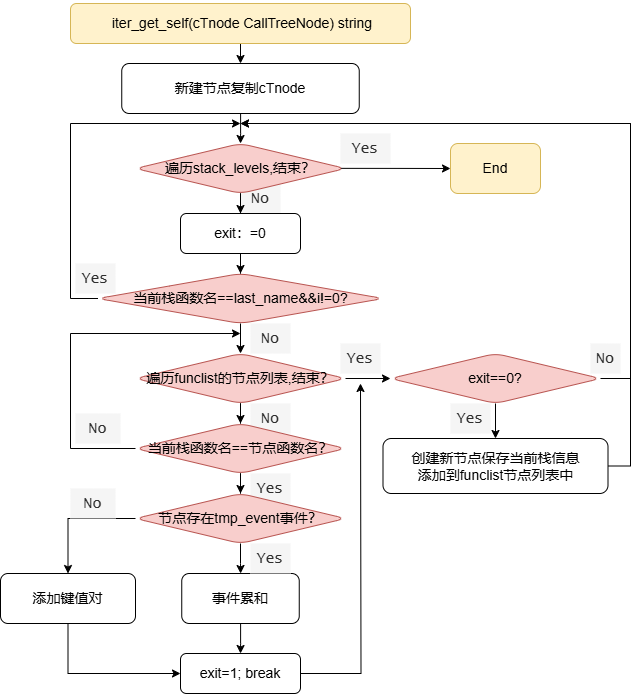

The diagram above was exported from draw.io. Its source (the exported page's mxGraphModel, read from the mxfile embedded in the PNG):
<mxGraphModel dx="1002" dy="567" grid="1" gridSize="10" guides="1" tooltips="1" connect="1" arrows="1" fold="1" page="1" pageScale="1" pageWidth="827" pageHeight="1169" math="0" shadow="0">
  <root>
    <mxCell id="0" />
    <mxCell id="1" parent="0" />
    <mxCell id="95zeTSpMKCi8x21ZcYBO-1" value="&lt;font face=&quot;Lucida Console&quot; color=&quot;#2e2e2e&quot;&gt;&lt;span style=&quot;font-size: 15px;&quot;&gt;Yes&lt;/span&gt;&lt;/font&gt;" style="text;html=1;align=center;verticalAlign=middle;whiteSpace=wrap;rounded=0;fontColor=#333333;fillColor=#f5f5f5;strokeColor=none;" vertex="1" parent="1">
      <mxGeometry x="340" y="570" width="40" height="30" as="geometry" />
    </mxCell>
    <mxCell id="95zeTSpMKCi8x21ZcYBO-2" value="&lt;font face=&quot;Lucida Console&quot; color=&quot;#2e2e2e&quot;&gt;&lt;span style=&quot;font-size: 15px;&quot;&gt;No&lt;/span&gt;&lt;/font&gt;" style="text;html=1;align=center;verticalAlign=middle;whiteSpace=wrap;rounded=0;fontColor=#333333;fillColor=#f5f5f5;strokeColor=none;" vertex="1" parent="1">
      <mxGeometry x="340" y="500" width="40" height="30" as="geometry" />
    </mxCell>
    <mxCell id="95zeTSpMKCi8x21ZcYBO-3" value="" style="edgeStyle=orthogonalEdgeStyle;rounded=0;orthogonalLoop=1;jettySize=auto;html=1;" edge="1" parent="1" source="95zeTSpMKCi8x21ZcYBO-4" target="95zeTSpMKCi8x21ZcYBO-17">
      <mxGeometry relative="1" as="geometry" />
    </mxCell>
    <mxCell id="95zeTSpMKCi8x21ZcYBO-4" value="&lt;p style=&quot;font-size: 14px; line-height: 19px; white-space: pre;&quot;&gt;&amp;nbsp;iter_get_self(cTnode CallTreeNode) string&lt;/p&gt;" style="rounded=1;whiteSpace=wrap;html=1;fillColor=#fff2cc;strokeColor=#d6b656;" vertex="1" parent="1">
      <mxGeometry x="160" y="100" width="340" height="40" as="geometry" />
    </mxCell>
    <mxCell id="95zeTSpMKCi8x21ZcYBO-5" value="&lt;font face=&quot;Lucida Console&quot; color=&quot;#2e2e2e&quot;&gt;&lt;span style=&quot;font-size: 15px;&quot;&gt;Yes&lt;/span&gt;&lt;/font&gt;" style="text;html=1;align=center;verticalAlign=middle;whiteSpace=wrap;rounded=0;fontColor=#333333;fillColor=#f5f5f5;strokeColor=none;" vertex="1" parent="1">
      <mxGeometry x="430" y="230" width="50" height="30" as="geometry" />
    </mxCell>
    <mxCell id="95zeTSpMKCi8x21ZcYBO-6" style="edgeStyle=orthogonalEdgeStyle;rounded=0;orthogonalLoop=1;jettySize=auto;html=1;exitX=0.5;exitY=1;exitDx=0;exitDy=0;entryX=0;entryY=0.5;entryDx=0;entryDy=0;" edge="1" parent="1" source="95zeTSpMKCi8x21ZcYBO-7" target="95zeTSpMKCi8x21ZcYBO-39">
      <mxGeometry relative="1" as="geometry" />
    </mxCell>
    <mxCell id="95zeTSpMKCi8x21ZcYBO-7" value="&lt;pre&gt;&lt;font face=&quot;Helvetica&quot;&gt;&lt;span style=&quot;font-size: 14px;&quot;&gt;添加键值对&lt;/span&gt;&lt;/font&gt;&lt;/pre&gt;" style="rounded=1;whiteSpace=wrap;html=1;fillColor=none;" vertex="1" parent="1">
      <mxGeometry x="90" y="670" width="135" height="50" as="geometry" />
    </mxCell>
    <mxCell id="95zeTSpMKCi8x21ZcYBO-8" style="edgeStyle=orthogonalEdgeStyle;rounded=0;orthogonalLoop=1;jettySize=auto;html=1;exitX=0;exitY=0.5;exitDx=0;exitDy=0;" edge="1" parent="1" source="95zeTSpMKCi8x21ZcYBO-10">
      <mxGeometry relative="1" as="geometry">
        <mxPoint x="330" y="220" as="targetPoint" />
        <Array as="points">
          <mxPoint x="160" y="395" />
          <mxPoint x="160" y="220" />
        </Array>
      </mxGeometry>
    </mxCell>
    <mxCell id="95zeTSpMKCi8x21ZcYBO-9" value="" style="edgeStyle=orthogonalEdgeStyle;rounded=0;orthogonalLoop=1;jettySize=auto;html=1;" edge="1" parent="1" source="95zeTSpMKCi8x21ZcYBO-10" target="95zeTSpMKCi8x21ZcYBO-22">
      <mxGeometry relative="1" as="geometry" />
    </mxCell>
    <mxCell id="95zeTSpMKCi8x21ZcYBO-10" value="&lt;font style=&quot;font-size: 14px;&quot;&gt;当前栈函数名==last_name&amp;amp;&amp;amp;i!=0?&lt;/font&gt;" style="rhombus;whiteSpace=wrap;html=1;fillColor=#f8cecc;rounded=1;strokeColor=#b85450;" vertex="1" parent="1">
      <mxGeometry x="187.5" y="370" width="285" height="50" as="geometry" />
    </mxCell>
    <mxCell id="95zeTSpMKCi8x21ZcYBO-11" value="&lt;font face=&quot;Lucida Console&quot; color=&quot;#2e2e2e&quot;&gt;&lt;span style=&quot;font-size: 15px;&quot;&gt;No&lt;/span&gt;&lt;/font&gt;" style="text;html=1;align=center;verticalAlign=middle;whiteSpace=wrap;rounded=0;fontColor=#333333;fillColor=#f5f5f5;strokeColor=none;" vertex="1" parent="1">
      <mxGeometry x="330" y="280" width="40" height="30" as="geometry" />
    </mxCell>
    <mxCell id="95zeTSpMKCi8x21ZcYBO-12" value="&lt;pre&gt;&lt;font face=&quot;Helvetica&quot; style=&quot;font-size: 14px;&quot;&gt;End&lt;/font&gt;&lt;/pre&gt;" style="rounded=1;whiteSpace=wrap;html=1;fillColor=#fff2cc;strokeColor=#d6b656;" vertex="1" parent="1">
      <mxGeometry x="540" y="240" width="90" height="50" as="geometry" />
    </mxCell>
    <mxCell id="95zeTSpMKCi8x21ZcYBO-13" value="" style="edgeStyle=orthogonalEdgeStyle;rounded=0;orthogonalLoop=1;jettySize=auto;html=1;exitX=0.977;exitY=0.497;exitDx=0;exitDy=0;exitPerimeter=0;" edge="1" parent="1" source="95zeTSpMKCi8x21ZcYBO-15" target="95zeTSpMKCi8x21ZcYBO-12">
      <mxGeometry relative="1" as="geometry" />
    </mxCell>
    <mxCell id="95zeTSpMKCi8x21ZcYBO-14" value="" style="edgeStyle=orthogonalEdgeStyle;rounded=0;orthogonalLoop=1;jettySize=auto;html=1;" edge="1" parent="1" source="95zeTSpMKCi8x21ZcYBO-15" target="95zeTSpMKCi8x21ZcYBO-19">
      <mxGeometry relative="1" as="geometry" />
    </mxCell>
    <mxCell id="95zeTSpMKCi8x21ZcYBO-15" value="&lt;font style=&quot;font-size: 14px;&quot;&gt;遍历stack_levels,结束？&lt;/font&gt;" style="rhombus;whiteSpace=wrap;html=1;fillColor=#f8cecc;rounded=1;strokeColor=#b85450;" vertex="1" parent="1">
      <mxGeometry x="225" y="240" width="210" height="50" as="geometry" />
    </mxCell>
    <mxCell id="95zeTSpMKCi8x21ZcYBO-16" value="" style="edgeStyle=orthogonalEdgeStyle;rounded=0;orthogonalLoop=1;jettySize=auto;html=1;" edge="1" parent="1" source="95zeTSpMKCi8x21ZcYBO-17" target="95zeTSpMKCi8x21ZcYBO-15">
      <mxGeometry relative="1" as="geometry" />
    </mxCell>
    <mxCell id="95zeTSpMKCi8x21ZcYBO-17" value="&lt;pre data-eusoft-did-translate-attribute-en=&quot;1&quot;&gt;&lt;font face=&quot;Helvetica&quot;&gt;&lt;span style=&quot;font-size: 14px;&quot;&gt;新建节点复制cTnode&lt;/span&gt;&lt;/font&gt;&lt;span class=&quot;eusoft-eudic-chrome-extension-translate-content&quot;&gt;&lt;/span&gt;&lt;/pre&gt;" style="rounded=1;whiteSpace=wrap;html=1;fillColor=none;" vertex="1" parent="1">
      <mxGeometry x="211.25" y="160" width="237.5" height="50" as="geometry" />
    </mxCell>
    <mxCell id="95zeTSpMKCi8x21ZcYBO-18" value="" style="edgeStyle=orthogonalEdgeStyle;rounded=0;orthogonalLoop=1;jettySize=auto;html=1;" edge="1" parent="1" source="95zeTSpMKCi8x21ZcYBO-19" target="95zeTSpMKCi8x21ZcYBO-10">
      <mxGeometry relative="1" as="geometry" />
    </mxCell>
    <mxCell id="95zeTSpMKCi8x21ZcYBO-19" value="&lt;pre&gt;&lt;font face=&quot;Helvetica&quot;&gt;&lt;span style=&quot;font-size: 14px;&quot;&gt;exit：=0&lt;/span&gt;&lt;/font&gt;&lt;/pre&gt;" style="rounded=1;whiteSpace=wrap;html=1;fillColor=none;" vertex="1" parent="1">
      <mxGeometry x="270" y="310" width="120" height="40" as="geometry" />
    </mxCell>
    <mxCell id="95zeTSpMKCi8x21ZcYBO-20" value="" style="edgeStyle=orthogonalEdgeStyle;rounded=0;orthogonalLoop=1;jettySize=auto;html=1;" edge="1" parent="1" source="95zeTSpMKCi8x21ZcYBO-22" target="95zeTSpMKCi8x21ZcYBO-27">
      <mxGeometry relative="1" as="geometry" />
    </mxCell>
    <mxCell id="95zeTSpMKCi8x21ZcYBO-21" value="" style="edgeStyle=orthogonalEdgeStyle;rounded=0;orthogonalLoop=1;jettySize=auto;html=1;" edge="1" parent="1" source="95zeTSpMKCi8x21ZcYBO-22" target="95zeTSpMKCi8x21ZcYBO-42">
      <mxGeometry relative="1" as="geometry" />
    </mxCell>
    <mxCell id="95zeTSpMKCi8x21ZcYBO-22" value="&lt;font style=&quot;font-size: 14px;&quot;&gt;遍历funclist的节点列表,结束？&lt;/font&gt;" style="rhombus;whiteSpace=wrap;html=1;fillColor=#f8cecc;rounded=1;strokeColor=#b85450;" vertex="1" parent="1">
      <mxGeometry x="225" y="450" width="210" height="50" as="geometry" />
    </mxCell>
    <mxCell id="95zeTSpMKCi8x21ZcYBO-23" value="&lt;font face=&quot;Lucida Console&quot; color=&quot;#2e2e2e&quot;&gt;&lt;span style=&quot;font-size: 15px;&quot;&gt;Yes&lt;/span&gt;&lt;/font&gt;" style="text;html=1;align=center;verticalAlign=middle;whiteSpace=wrap;rounded=0;fontColor=#333333;fillColor=#f5f5f5;strokeColor=none;" vertex="1" parent="1">
      <mxGeometry x="165" y="360" width="40" height="30" as="geometry" />
    </mxCell>
    <mxCell id="95zeTSpMKCi8x21ZcYBO-24" value="&lt;font face=&quot;Lucida Console&quot; color=&quot;#2e2e2e&quot;&gt;&lt;span style=&quot;font-size: 15px;&quot;&gt;No&lt;/span&gt;&lt;/font&gt;" style="text;html=1;align=center;verticalAlign=middle;whiteSpace=wrap;rounded=0;fontColor=#333333;fillColor=#f5f5f5;strokeColor=none;" vertex="1" parent="1">
      <mxGeometry x="340" y="420" width="40" height="30" as="geometry" />
    </mxCell>
    <mxCell id="95zeTSpMKCi8x21ZcYBO-25" value="" style="edgeStyle=orthogonalEdgeStyle;rounded=0;orthogonalLoop=1;jettySize=auto;html=1;" edge="1" parent="1" source="95zeTSpMKCi8x21ZcYBO-27" target="95zeTSpMKCi8x21ZcYBO-33">
      <mxGeometry relative="1" as="geometry" />
    </mxCell>
    <mxCell id="95zeTSpMKCi8x21ZcYBO-26" style="edgeStyle=orthogonalEdgeStyle;rounded=0;orthogonalLoop=1;jettySize=auto;html=1;exitX=0;exitY=0.5;exitDx=0;exitDy=0;" edge="1" parent="1" source="95zeTSpMKCi8x21ZcYBO-27">
      <mxGeometry relative="1" as="geometry">
        <mxPoint x="330" y="430" as="targetPoint" />
        <Array as="points">
          <mxPoint x="160" y="545" />
          <mxPoint x="160" y="430" />
        </Array>
      </mxGeometry>
    </mxCell>
    <mxCell id="95zeTSpMKCi8x21ZcYBO-27" value="&lt;span style=&quot;font-size: 14px;&quot;&gt;当前栈函数名==节点函数名？&lt;/span&gt;" style="rhombus;whiteSpace=wrap;html=1;fillColor=#f8cecc;rounded=1;strokeColor=#b85450;" vertex="1" parent="1">
      <mxGeometry x="225" y="520" width="210" height="50" as="geometry" />
    </mxCell>
    <mxCell id="95zeTSpMKCi8x21ZcYBO-28" value="&lt;font face=&quot;Lucida Console&quot; color=&quot;#2e2e2e&quot;&gt;&lt;span style=&quot;font-size: 15px;&quot;&gt;No&lt;/span&gt;&lt;/font&gt;" style="text;html=1;align=center;verticalAlign=middle;whiteSpace=wrap;rounded=0;fontColor=#333333;fillColor=#f5f5f5;strokeColor=none;" vertex="1" parent="1">
      <mxGeometry x="165" y="510" width="45" height="30" as="geometry" />
    </mxCell>
    <mxCell id="95zeTSpMKCi8x21ZcYBO-29" value="" style="edgeStyle=orthogonalEdgeStyle;rounded=0;orthogonalLoop=1;jettySize=auto;html=1;" edge="1" parent="1" source="95zeTSpMKCi8x21ZcYBO-30" target="95zeTSpMKCi8x21ZcYBO-39">
      <mxGeometry relative="1" as="geometry" />
    </mxCell>
    <mxCell id="95zeTSpMKCi8x21ZcYBO-30" value="&lt;pre&gt;&lt;font face=&quot;Helvetica&quot;&gt;&lt;span style=&quot;font-size: 14px;&quot;&gt;事件累和&lt;/span&gt;&lt;/font&gt;&lt;/pre&gt;" style="rounded=1;whiteSpace=wrap;html=1;fillColor=none;" vertex="1" parent="1">
      <mxGeometry x="271.25" y="670" width="117.5" height="50" as="geometry" />
    </mxCell>
    <mxCell id="95zeTSpMKCi8x21ZcYBO-31" value="" style="edgeStyle=orthogonalEdgeStyle;rounded=0;orthogonalLoop=1;jettySize=auto;html=1;" edge="1" parent="1" source="95zeTSpMKCi8x21ZcYBO-33" target="95zeTSpMKCi8x21ZcYBO-30">
      <mxGeometry relative="1" as="geometry" />
    </mxCell>
    <mxCell id="95zeTSpMKCi8x21ZcYBO-32" value="" style="edgeStyle=orthogonalEdgeStyle;rounded=0;orthogonalLoop=1;jettySize=auto;html=1;exitX=0;exitY=0.5;exitDx=0;exitDy=0;" edge="1" parent="1" source="95zeTSpMKCi8x21ZcYBO-33" target="95zeTSpMKCi8x21ZcYBO-7">
      <mxGeometry relative="1" as="geometry" />
    </mxCell>
    <mxCell id="95zeTSpMKCi8x21ZcYBO-33" value="&lt;span style=&quot;font-size: 14px;&quot;&gt;节点存在tmp_event事件？&lt;/span&gt;" style="rhombus;whiteSpace=wrap;html=1;fillColor=#f8cecc;rounded=1;strokeColor=#b85450;" vertex="1" parent="1">
      <mxGeometry x="225" y="590" width="210" height="50" as="geometry" />
    </mxCell>
    <mxCell id="95zeTSpMKCi8x21ZcYBO-34" style="edgeStyle=orthogonalEdgeStyle;rounded=0;orthogonalLoop=1;jettySize=auto;html=1;exitX=1;exitY=0.5;exitDx=0;exitDy=0;" edge="1" parent="1" source="95zeTSpMKCi8x21ZcYBO-35">
      <mxGeometry relative="1" as="geometry">
        <mxPoint x="330" y="220" as="targetPoint" />
        <Array as="points">
          <mxPoint x="720" y="563" />
          <mxPoint x="720" y="220" />
        </Array>
      </mxGeometry>
    </mxCell>
    <mxCell id="95zeTSpMKCi8x21ZcYBO-35" value="&lt;p&gt;&lt;font face=&quot;Helvetica&quot; style=&quot;font-size: 14px;&quot;&gt;创建新节点保存当前栈信息&lt;br&gt;&lt;/font&gt;&lt;font face=&quot;Helvetica&quot; style=&quot;font-size: 14px;&quot;&gt;添加到funclist节点列表中&lt;/font&gt;&lt;/p&gt;" style="rounded=1;whiteSpace=wrap;html=1;fillColor=none;" vertex="1" parent="1">
      <mxGeometry x="472.5" y="535" width="225" height="55" as="geometry" />
    </mxCell>
    <mxCell id="95zeTSpMKCi8x21ZcYBO-36" value="&lt;font face=&quot;Lucida Console&quot; color=&quot;#2e2e2e&quot;&gt;&lt;span style=&quot;font-size: 15px;&quot;&gt;Yes&lt;/span&gt;&lt;/font&gt;" style="text;html=1;align=center;verticalAlign=middle;whiteSpace=wrap;rounded=0;fontColor=#333333;fillColor=#f5f5f5;strokeColor=none;" vertex="1" parent="1">
      <mxGeometry x="340" y="640" width="40" height="30" as="geometry" />
    </mxCell>
    <mxCell id="95zeTSpMKCi8x21ZcYBO-37" value="&lt;font face=&quot;Lucida Console&quot; color=&quot;#2e2e2e&quot;&gt;&lt;span style=&quot;font-size: 15px;&quot;&gt;No&lt;/span&gt;&lt;/font&gt;" style="text;html=1;align=center;verticalAlign=middle;whiteSpace=wrap;rounded=0;fontColor=#333333;fillColor=#f5f5f5;strokeColor=none;" vertex="1" parent="1">
      <mxGeometry x="160" y="585" width="45" height="30" as="geometry" />
    </mxCell>
    <mxCell id="95zeTSpMKCi8x21ZcYBO-38" style="edgeStyle=orthogonalEdgeStyle;rounded=0;orthogonalLoop=1;jettySize=auto;html=1;exitX=1;exitY=0.5;exitDx=0;exitDy=0;" edge="1" parent="1" source="95zeTSpMKCi8x21ZcYBO-39">
      <mxGeometry relative="1" as="geometry">
        <mxPoint x="450" y="480" as="targetPoint" />
      </mxGeometry>
    </mxCell>
    <mxCell id="95zeTSpMKCi8x21ZcYBO-39" value="&lt;pre&gt;&lt;font face=&quot;Helvetica&quot;&gt;&lt;span style=&quot;font-size: 14px;&quot;&gt;exit=1; break&lt;/span&gt;&lt;/font&gt;&lt;/pre&gt;" style="rounded=1;whiteSpace=wrap;html=1;fillColor=none;" vertex="1" parent="1">
      <mxGeometry x="270" y="750" width="120" height="40" as="geometry" />
    </mxCell>
    <mxCell id="95zeTSpMKCi8x21ZcYBO-40" value="" style="edgeStyle=orthogonalEdgeStyle;rounded=0;orthogonalLoop=1;jettySize=auto;html=1;" edge="1" parent="1" source="95zeTSpMKCi8x21ZcYBO-42" target="95zeTSpMKCi8x21ZcYBO-35">
      <mxGeometry relative="1" as="geometry" />
    </mxCell>
    <mxCell id="95zeTSpMKCi8x21ZcYBO-41" style="edgeStyle=orthogonalEdgeStyle;rounded=0;orthogonalLoop=1;jettySize=auto;html=1;exitX=1;exitY=0.5;exitDx=0;exitDy=0;" edge="1" parent="1" source="95zeTSpMKCi8x21ZcYBO-42">
      <mxGeometry relative="1" as="geometry">
        <mxPoint x="330" y="220" as="targetPoint" />
        <Array as="points">
          <mxPoint x="720" y="475" />
          <mxPoint x="720" y="220" />
        </Array>
      </mxGeometry>
    </mxCell>
    <mxCell id="95zeTSpMKCi8x21ZcYBO-42" value="&lt;font style=&quot;font-size: 14px;&quot;&gt;exit==0?&lt;/font&gt;" style="rhombus;whiteSpace=wrap;html=1;fillColor=#f8cecc;rounded=1;strokeColor=#b85450;" vertex="1" parent="1">
      <mxGeometry x="480" y="450" width="210" height="50" as="geometry" />
    </mxCell>
    <mxCell id="95zeTSpMKCi8x21ZcYBO-43" value="&lt;font face=&quot;Lucida Console&quot; color=&quot;#2e2e2e&quot;&gt;&lt;span style=&quot;font-size: 15px;&quot;&gt;Yes&lt;/span&gt;&lt;/font&gt;" style="text;html=1;align=center;verticalAlign=middle;whiteSpace=wrap;rounded=0;fontColor=#333333;fillColor=#f5f5f5;strokeColor=none;" vertex="1" parent="1">
      <mxGeometry x="430" y="440" width="40" height="30" as="geometry" />
    </mxCell>
    <mxCell id="95zeTSpMKCi8x21ZcYBO-44" value="&lt;font face=&quot;Lucida Console&quot; color=&quot;#2e2e2e&quot;&gt;&lt;span style=&quot;font-size: 15px;&quot;&gt;Yes&lt;/span&gt;&lt;/font&gt;" style="text;html=1;align=center;verticalAlign=middle;whiteSpace=wrap;rounded=0;fontColor=#333333;fillColor=#f5f5f5;strokeColor=none;" vertex="1" parent="1">
      <mxGeometry x="540" y="500" width="40" height="30" as="geometry" />
    </mxCell>
    <mxCell id="95zeTSpMKCi8x21ZcYBO-45" value="&lt;font face=&quot;Lucida Console&quot; color=&quot;#2e2e2e&quot;&gt;&lt;span style=&quot;font-size: 15px;&quot;&gt;No&lt;/span&gt;&lt;/font&gt;" style="text;html=1;align=center;verticalAlign=middle;whiteSpace=wrap;rounded=0;fontColor=#333333;fillColor=#f5f5f5;strokeColor=none;" vertex="1" parent="1">
      <mxGeometry x="680" y="440" width="30" height="30" as="geometry" />
    </mxCell>
  </root>
</mxGraphModel>